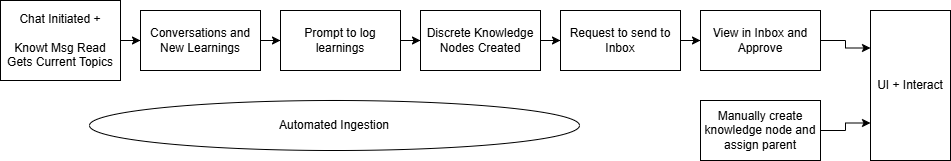

The diagram above was exported from draw.io. Its source (the exported page's mxGraphModel, read from the mxfile embedded in the PNG):
<mxGraphModel dx="1416" dy="841" grid="1" gridSize="10" guides="1" tooltips="1" connect="1" arrows="1" fold="1" page="1" pageScale="1" pageWidth="827" pageHeight="1169" math="0" shadow="0">
  <root>
    <mxCell id="0" />
    <mxCell id="1" parent="0" />
    <mxCell id="Dk7tbnuSs-OMIqWj8GHU-1" edge="1" parent="1" source="T5zGxvsuI2ETVz7Pq4Pl-1" style="edgeStyle=orthogonalEdgeStyle;rounded=0;orthogonalLoop=1;jettySize=auto;html=1;" target="T5zGxvsuI2ETVz7Pq4Pl-2" value="">
      <mxGeometry relative="1" as="geometry" />
    </mxCell>
    <mxCell id="T5zGxvsuI2ETVz7Pq4Pl-1" parent="1" style="rounded=0;whiteSpace=wrap;html=1;fillColor=none;" value="Chat Initiated +&lt;div&gt;&lt;br&gt;&lt;div&gt;Knowt Msg Read&lt;/div&gt;&lt;div&gt;Gets Current Topics&lt;/div&gt;&lt;/div&gt;" vertex="1">
      <mxGeometry height="80" width="120" x="80" y="200" as="geometry" />
    </mxCell>
    <mxCell id="Dk7tbnuSs-OMIqWj8GHU-2" edge="1" parent="1" source="T5zGxvsuI2ETVz7Pq4Pl-2" style="edgeStyle=orthogonalEdgeStyle;rounded=0;orthogonalLoop=1;jettySize=auto;html=1;" target="T5zGxvsuI2ETVz7Pq4Pl-3" value="">
      <mxGeometry relative="1" as="geometry" />
    </mxCell>
    <mxCell id="T5zGxvsuI2ETVz7Pq4Pl-2" parent="1" style="rounded=0;whiteSpace=wrap;html=1;fillColor=none;" value="Conversations and New Learnings" vertex="1">
      <mxGeometry height="60" width="120" x="220" y="210" as="geometry" />
    </mxCell>
    <mxCell id="Dk7tbnuSs-OMIqWj8GHU-3" edge="1" parent="1" source="T5zGxvsuI2ETVz7Pq4Pl-3" style="edgeStyle=orthogonalEdgeStyle;rounded=0;orthogonalLoop=1;jettySize=auto;html=1;" target="T5zGxvsuI2ETVz7Pq4Pl-4" value="">
      <mxGeometry relative="1" as="geometry" />
    </mxCell>
    <mxCell id="T5zGxvsuI2ETVz7Pq4Pl-3" parent="1" style="rounded=0;whiteSpace=wrap;html=1;fillColor=none;" value="Prompt to log learnings" vertex="1">
      <mxGeometry height="60" width="120" x="360" y="210" as="geometry" />
    </mxCell>
    <mxCell id="Dk7tbnuSs-OMIqWj8GHU-4" edge="1" parent="1" source="T5zGxvsuI2ETVz7Pq4Pl-4" style="edgeStyle=orthogonalEdgeStyle;rounded=0;orthogonalLoop=1;jettySize=auto;html=1;" target="T5zGxvsuI2ETVz7Pq4Pl-5" value="">
      <mxGeometry relative="1" as="geometry" />
    </mxCell>
    <mxCell id="T5zGxvsuI2ETVz7Pq4Pl-4" parent="1" style="rounded=0;whiteSpace=wrap;html=1;fillColor=none;" value="Discrete Knowledge Nodes Created" vertex="1">
      <mxGeometry height="60" width="120" x="500" y="210" as="geometry" />
    </mxCell>
    <mxCell id="Dk7tbnuSs-OMIqWj8GHU-5" edge="1" parent="1" source="T5zGxvsuI2ETVz7Pq4Pl-5" style="edgeStyle=orthogonalEdgeStyle;rounded=0;orthogonalLoop=1;jettySize=auto;html=1;" target="T5zGxvsuI2ETVz7Pq4Pl-6" value="">
      <mxGeometry relative="1" as="geometry" />
    </mxCell>
    <mxCell id="T5zGxvsuI2ETVz7Pq4Pl-5" parent="1" style="rounded=0;whiteSpace=wrap;html=1;fillColor=none;" value="Request to send to Inbox" vertex="1">
      <mxGeometry height="60" width="120" x="640" y="210" as="geometry" />
    </mxCell>
    <mxCell id="Dk7tbnuSs-OMIqWj8GHU-6" edge="1" parent="1" source="T5zGxvsuI2ETVz7Pq4Pl-6" style="edgeStyle=orthogonalEdgeStyle;rounded=0;orthogonalLoop=1;jettySize=auto;html=1;entryX=0;entryY=0.25;entryDx=0;entryDy=0;" target="T5zGxvsuI2ETVz7Pq4Pl-8" value="">
      <mxGeometry relative="1" as="geometry" />
    </mxCell>
    <mxCell id="T5zGxvsuI2ETVz7Pq4Pl-6" parent="1" style="rounded=0;whiteSpace=wrap;html=1;fillColor=none;" value="View in Inbox and Approve" vertex="1">
      <mxGeometry height="60" width="120" x="780" y="210" as="geometry" />
    </mxCell>
    <mxCell id="Dk7tbnuSs-OMIqWj8GHU-8" edge="1" parent="1" source="T5zGxvsuI2ETVz7Pq4Pl-7" style="edgeStyle=orthogonalEdgeStyle;rounded=0;orthogonalLoop=1;jettySize=auto;html=1;exitX=1;exitY=0.5;exitDx=0;exitDy=0;entryX=0;entryY=0.75;entryDx=0;entryDy=0;" target="T5zGxvsuI2ETVz7Pq4Pl-8">
      <mxGeometry relative="1" as="geometry" />
    </mxCell>
    <mxCell id="T5zGxvsuI2ETVz7Pq4Pl-7" parent="1" style="rounded=0;whiteSpace=wrap;html=1;fillColor=none;" value="Manually create knowledge node and assign parent" vertex="1">
      <mxGeometry height="60" width="120" x="780" y="300" as="geometry" />
    </mxCell>
    <mxCell id="T5zGxvsuI2ETVz7Pq4Pl-8" parent="1" style="rounded=0;whiteSpace=wrap;html=1;fillColor=none;" value="UI + Interact" vertex="1">
      <mxGeometry height="150" width="80" x="950" y="210" as="geometry" />
    </mxCell>
    <mxCell id="Dk7tbnuSs-OMIqWj8GHU-9" parent="1" style="ellipse;whiteSpace=wrap;html=1;" value="Automated Ingestion" vertex="1">
      <mxGeometry height="50" width="490" x="169" y="300" as="geometry" />
    </mxCell>
  </root>
</mxGraphModel>